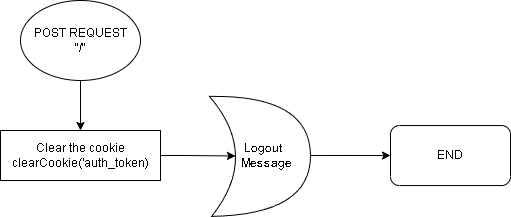

The diagram above was exported from draw.io. Its source (the exported page's mxGraphModel, read from the mxfile embedded in the PNG):
<mxGraphModel dx="1504" dy="828" grid="1" gridSize="10" guides="1" tooltips="1" connect="1" arrows="1" fold="1" page="1" pageScale="1" pageWidth="827" pageHeight="1169" math="0" shadow="0">
  <root>
    <mxCell id="0" />
    <mxCell id="1" parent="0" />
    <mxCell id="bwScruHSKJd300Eo1DHJ-3" style="edgeStyle=orthogonalEdgeStyle;rounded=0;orthogonalLoop=1;jettySize=auto;html=1;entryX=0.5;entryY=0;entryDx=0;entryDy=0;" edge="1" parent="1" source="bwScruHSKJd300Eo1DHJ-1" target="bwScruHSKJd300Eo1DHJ-2">
      <mxGeometry relative="1" as="geometry" />
    </mxCell>
    <mxCell id="bwScruHSKJd300Eo1DHJ-1" value="POST REQUEST&lt;div&gt;&quot;/&quot;&lt;/div&gt;" style="ellipse;whiteSpace=wrap;html=1;" vertex="1" parent="1">
      <mxGeometry x="200" y="200" width="120" height="80" as="geometry" />
    </mxCell>
    <mxCell id="bwScruHSKJd300Eo1DHJ-2" value="&lt;div&gt;Clear the cookie&lt;/div&gt;clearCookie('auth_token)" style="rounded=0;whiteSpace=wrap;html=1;" vertex="1" parent="1">
      <mxGeometry x="180" y="330" width="160" height="50" as="geometry" />
    </mxCell>
    <mxCell id="bwScruHSKJd300Eo1DHJ-4" value="&amp;nbsp; &amp;nbsp;Logout&amp;nbsp;&lt;div&gt;&amp;nbsp; &amp;nbsp; Message&lt;/div&gt;" style="shape=xor;whiteSpace=wrap;html=1;rotation=-1;" vertex="1" parent="1">
      <mxGeometry x="390" y="295.03999999999996" width="100" height="120" as="geometry" />
    </mxCell>
    <mxCell id="bwScruHSKJd300Eo1DHJ-5" style="edgeStyle=orthogonalEdgeStyle;rounded=0;orthogonalLoop=1;jettySize=auto;html=1;entryX=0.25;entryY=0.5;entryDx=0;entryDy=0;entryPerimeter=0;" edge="1" parent="1" source="bwScruHSKJd300Eo1DHJ-2" target="bwScruHSKJd300Eo1DHJ-4">
      <mxGeometry relative="1" as="geometry" />
    </mxCell>
    <mxCell id="bwScruHSKJd300Eo1DHJ-6" value="END" style="rounded=1;whiteSpace=wrap;html=1;" vertex="1" parent="1">
      <mxGeometry x="570" y="325.03999999999996" width="120" height="60" as="geometry" />
    </mxCell>
    <mxCell id="bwScruHSKJd300Eo1DHJ-7" style="edgeStyle=orthogonalEdgeStyle;rounded=0;orthogonalLoop=1;jettySize=auto;html=1;entryX=0;entryY=0.5;entryDx=0;entryDy=0;" edge="1" parent="1" source="bwScruHSKJd300Eo1DHJ-4">
      <mxGeometry relative="1" as="geometry">
        <mxPoint x="570" y="355.03999999999996" as="targetPoint" />
      </mxGeometry>
    </mxCell>
  </root>
</mxGraphModel>